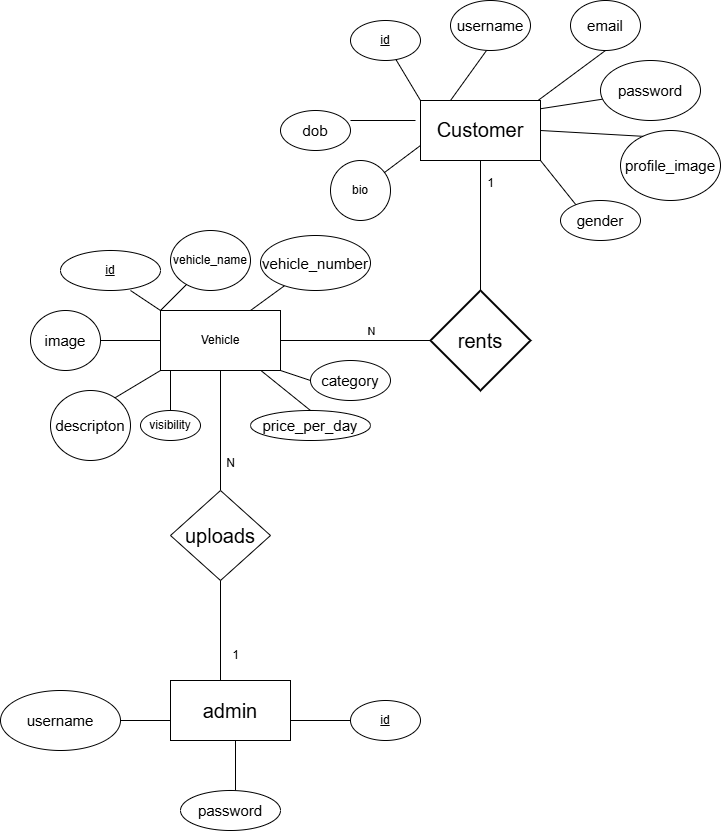

The diagram above was exported from draw.io. Its source (the exported page's mxGraphModel, read from the mxfile embedded in the PNG):
<mxGraphModel dx="1237" dy="637" grid="1" gridSize="10" guides="1" tooltips="1" connect="1" arrows="1" fold="1" page="1" pageScale="1" pageWidth="850" pageHeight="1100" math="0" shadow="0">
  <root>
    <mxCell id="0" />
    <mxCell id="1" parent="0" />
    <mxCell id="VBvJ_i_rg6Q2dHK0po48-5" value="&lt;h2&gt;&lt;span style=&quot;font-weight: normal;&quot;&gt;&lt;font style=&quot;font-size: 20px;&quot; face=&quot;Helvetica&quot;&gt;Customer&lt;/font&gt;&lt;/span&gt;&lt;/h2&gt;" style="rounded=0;whiteSpace=wrap;html=1;align=center;" parent="1" vertex="1">
      <mxGeometry x="440" y="140" width="120" height="60" as="geometry" />
    </mxCell>
    <mxCell id="VBvJ_i_rg6Q2dHK0po48-6" value="" style="endArrow=none;html=1;rounded=0;" parent="1" edge="1">
      <mxGeometry width="50" height="50" relative="1" as="geometry">
        <mxPoint x="440" y="140" as="sourcePoint" />
        <mxPoint x="410" y="90" as="targetPoint" />
      </mxGeometry>
    </mxCell>
    <mxCell id="VBvJ_i_rg6Q2dHK0po48-8" value="" style="endArrow=none;html=1;rounded=0;entryX=0.5;entryY=1;entryDx=0;entryDy=0;" parent="1" target="VBvJ_i_rg6Q2dHK0po48-9" edge="1">
      <mxGeometry width="50" height="50" relative="1" as="geometry">
        <mxPoint x="470" y="140" as="sourcePoint" />
        <mxPoint x="540" y="70" as="targetPoint" />
        <Array as="points">
          <mxPoint x="506" y="90" />
        </Array>
      </mxGeometry>
    </mxCell>
    <mxCell id="VBvJ_i_rg6Q2dHK0po48-9" value="&lt;font style=&quot;font-size: 15px;&quot;&gt;username&lt;/font&gt;" style="ellipse;whiteSpace=wrap;html=1;" parent="1" vertex="1">
      <mxGeometry x="470" y="40" width="80" height="50" as="geometry" />
    </mxCell>
    <mxCell id="VBvJ_i_rg6Q2dHK0po48-11" value="" style="endArrow=none;html=1;rounded=0;entryX=0.5;entryY=1;entryDx=0;entryDy=0;" parent="1" target="VBvJ_i_rg6Q2dHK0po48-12" edge="1">
      <mxGeometry width="50" height="50" relative="1" as="geometry">
        <mxPoint x="557.5" y="140" as="sourcePoint" />
        <mxPoint x="610" y="100" as="targetPoint" />
      </mxGeometry>
    </mxCell>
    <mxCell id="VBvJ_i_rg6Q2dHK0po48-12" value="&lt;font style=&quot;font-size: 15px;&quot;&gt;email&lt;/font&gt;" style="ellipse;whiteSpace=wrap;html=1;" parent="1" vertex="1">
      <mxGeometry x="590" y="40" width="70" height="50" as="geometry" />
    </mxCell>
    <mxCell id="VBvJ_i_rg6Q2dHK0po48-13" value="" style="endArrow=none;html=1;rounded=0;exitX=1.005;exitY=0.136;exitDx=0;exitDy=0;exitPerimeter=0;entryX=0.034;entryY=0.641;entryDx=0;entryDy=0;entryPerimeter=0;" parent="1" edge="1" target="VBvJ_i_rg6Q2dHK0po48-14" source="VBvJ_i_rg6Q2dHK0po48-5">
      <mxGeometry width="50" height="50" relative="1" as="geometry">
        <mxPoint x="560" y="140" as="sourcePoint" />
        <mxPoint x="620" y="140" as="targetPoint" />
      </mxGeometry>
    </mxCell>
    <mxCell id="VBvJ_i_rg6Q2dHK0po48-14" value="&lt;font style=&quot;font-size: 15px;&quot;&gt;password&lt;/font&gt;" style="ellipse;whiteSpace=wrap;html=1;" parent="1" vertex="1">
      <mxGeometry x="620" y="100" width="100" height="60" as="geometry" />
    </mxCell>
    <mxCell id="VBvJ_i_rg6Q2dHK0po48-15" value="" style="endArrow=none;html=1;rounded=0;entryX=1;entryY=0.5;entryDx=0;entryDy=0;exitX=0.285;exitY=0.088;exitDx=0;exitDy=0;exitPerimeter=0;" parent="1" source="VBvJ_i_rg6Q2dHK0po48-16" target="VBvJ_i_rg6Q2dHK0po48-5" edge="1">
      <mxGeometry width="50" height="50" relative="1" as="geometry">
        <mxPoint x="220" y="250" as="sourcePoint" />
        <mxPoint x="340" y="280" as="targetPoint" />
      </mxGeometry>
    </mxCell>
    <mxCell id="VBvJ_i_rg6Q2dHK0po48-16" value="&lt;font style=&quot;font-size: 15px;&quot;&gt;profile_image&lt;/font&gt;" style="ellipse;whiteSpace=wrap;html=1;" parent="1" vertex="1">
      <mxGeometry x="640" y="170" width="100" height="70" as="geometry" />
    </mxCell>
    <mxCell id="VBvJ_i_rg6Q2dHK0po48-17" value="" style="endArrow=none;html=1;rounded=0;" parent="1" edge="1">
      <mxGeometry width="50" height="50" relative="1" as="geometry">
        <mxPoint x="370" y="160" as="sourcePoint" />
        <mxPoint x="435" y="160" as="targetPoint" />
      </mxGeometry>
    </mxCell>
    <mxCell id="VBvJ_i_rg6Q2dHK0po48-19" value="&lt;font style=&quot;font-size: 15px;&quot;&gt;dob&lt;/font&gt;" style="ellipse;whiteSpace=wrap;html=1;" parent="1" vertex="1">
      <mxGeometry x="300" y="150" width="70" height="40" as="geometry" />
    </mxCell>
    <mxCell id="VBvJ_i_rg6Q2dHK0po48-20" value="" style="endArrow=none;html=1;rounded=0;entryX=0;entryY=0.75;entryDx=0;entryDy=0;" parent="1" source="VBvJ_i_rg6Q2dHK0po48-22" target="VBvJ_i_rg6Q2dHK0po48-5" edge="1">
      <mxGeometry width="50" height="50" relative="1" as="geometry">
        <mxPoint x="80" y="260" as="sourcePoint" />
        <mxPoint x="430" y="190" as="targetPoint" />
        <Array as="points">
          <mxPoint x="420" y="200" />
        </Array>
      </mxGeometry>
    </mxCell>
    <mxCell id="VBvJ_i_rg6Q2dHK0po48-22" value="bio" style="ellipse;whiteSpace=wrap;html=1;" parent="1" vertex="1">
      <mxGeometry x="350" y="200" width="60" height="60" as="geometry" />
    </mxCell>
    <mxCell id="VBvJ_i_rg6Q2dHK0po48-26" value="" style="endArrow=none;html=1;rounded=0;" parent="1" edge="1">
      <mxGeometry width="50" height="50" relative="1" as="geometry">
        <mxPoint x="600" y="250" as="sourcePoint" />
        <mxPoint x="560" y="200" as="targetPoint" />
      </mxGeometry>
    </mxCell>
    <mxCell id="VBvJ_i_rg6Q2dHK0po48-28" value="&lt;font style=&quot;font-size: 15px;&quot;&gt;gender&lt;/font&gt;" style="ellipse;whiteSpace=wrap;html=1;" parent="1" vertex="1">
      <mxGeometry x="580" y="240" width="80" height="40" as="geometry" />
    </mxCell>
    <mxCell id="VBvJ_i_rg6Q2dHK0po48-29" value="" style="endArrow=none;html=1;rounded=0;entryX=0.5;entryY=1;entryDx=0;entryDy=0;" parent="1" target="VBvJ_i_rg6Q2dHK0po48-5" edge="1">
      <mxGeometry width="50" height="50" relative="1" as="geometry">
        <mxPoint x="500" y="340" as="sourcePoint" />
        <mxPoint x="480" y="280" as="targetPoint" />
      </mxGeometry>
    </mxCell>
    <mxCell id="VBvJ_i_rg6Q2dHK0po48-30" value="&lt;font style=&quot;font-size: 20px;&quot;&gt;rents&lt;/font&gt;" style="strokeWidth=2;html=1;shape=mxgraph.flowchart.decision;whiteSpace=wrap;" parent="1" vertex="1">
      <mxGeometry x="450" y="330" width="100" height="100" as="geometry" />
    </mxCell>
    <mxCell id="VBvJ_i_rg6Q2dHK0po48-32" value="" style="endArrow=none;html=1;rounded=0;entryX=0;entryY=0.5;entryDx=0;entryDy=0;entryPerimeter=0;" parent="1" target="VBvJ_i_rg6Q2dHK0po48-30" edge="1">
      <mxGeometry width="50" height="50" relative="1" as="geometry">
        <mxPoint x="300" y="380" as="sourcePoint" />
        <mxPoint x="350" y="440" as="targetPoint" />
      </mxGeometry>
    </mxCell>
    <mxCell id="_oaRpxQ0ylCvgkmeTFP9-5" value="N" style="edgeLabel;html=1;align=center;verticalAlign=middle;resizable=0;points=[];" vertex="1" connectable="0" parent="VBvJ_i_rg6Q2dHK0po48-32">
      <mxGeometry x="-0.0533" relative="1" as="geometry">
        <mxPoint x="19" y="-10" as="offset" />
      </mxGeometry>
    </mxCell>
    <mxCell id="VBvJ_i_rg6Q2dHK0po48-33" value="Vehicle" style="rounded=0;whiteSpace=wrap;html=1;" parent="1" vertex="1">
      <mxGeometry x="180" y="350" width="120" height="60" as="geometry" />
    </mxCell>
    <mxCell id="VBvJ_i_rg6Q2dHK0po48-34" value="" style="endArrow=none;html=1;rounded=0;" parent="1" edge="1">
      <mxGeometry width="50" height="50" relative="1" as="geometry">
        <mxPoint x="180" y="350" as="sourcePoint" />
        <mxPoint x="150" y="330" as="targetPoint" />
      </mxGeometry>
    </mxCell>
    <mxCell id="VBvJ_i_rg6Q2dHK0po48-36" value="" style="endArrow=none;html=1;rounded=0;" parent="1" target="VBvJ_i_rg6Q2dHK0po48-37" edge="1">
      <mxGeometry width="50" height="50" relative="1" as="geometry">
        <mxPoint x="180" y="350" as="sourcePoint" />
        <mxPoint x="200" y="300" as="targetPoint" />
      </mxGeometry>
    </mxCell>
    <mxCell id="VBvJ_i_rg6Q2dHK0po48-37" value="vehicle_name" style="ellipse;whiteSpace=wrap;html=1;" parent="1" vertex="1">
      <mxGeometry x="190" y="270" width="80" height="60" as="geometry" />
    </mxCell>
    <mxCell id="VBvJ_i_rg6Q2dHK0po48-39" value="" style="endArrow=none;html=1;rounded=0;" parent="1" target="VBvJ_i_rg6Q2dHK0po48-40" edge="1">
      <mxGeometry width="50" height="50" relative="1" as="geometry">
        <mxPoint x="270" y="350" as="sourcePoint" />
        <mxPoint x="290" y="320" as="targetPoint" />
      </mxGeometry>
    </mxCell>
    <mxCell id="VBvJ_i_rg6Q2dHK0po48-40" value="&lt;font style=&quot;font-size: 15px;&quot;&gt;vehicle_number&lt;/font&gt;" style="ellipse;whiteSpace=wrap;html=1;" parent="1" vertex="1">
      <mxGeometry x="280" y="275" width="110" height="55" as="geometry" />
    </mxCell>
    <mxCell id="VBvJ_i_rg6Q2dHK0po48-41" value="" style="endArrow=none;html=1;rounded=0;exitX=0;exitY=0.5;exitDx=0;exitDy=0;" parent="1" source="VBvJ_i_rg6Q2dHK0po48-43" edge="1">
      <mxGeometry width="50" height="50" relative="1" as="geometry">
        <mxPoint x="310" y="440" as="sourcePoint" />
        <mxPoint x="300" y="410" as="targetPoint" />
      </mxGeometry>
    </mxCell>
    <mxCell id="VBvJ_i_rg6Q2dHK0po48-43" value="&lt;font style=&quot;font-size: 15px;&quot;&gt;category&lt;/font&gt;" style="ellipse;whiteSpace=wrap;html=1;" parent="1" vertex="1">
      <mxGeometry x="330" y="400" width="80" height="40" as="geometry" />
    </mxCell>
    <mxCell id="VBvJ_i_rg6Q2dHK0po48-44" value="" style="endArrow=none;html=1;rounded=0;exitX=0.5;exitY=0;exitDx=0;exitDy=0;entryX=0.839;entryY=1.004;entryDx=0;entryDy=0;entryPerimeter=0;" parent="1" source="VBvJ_i_rg6Q2dHK0po48-46" edge="1" target="VBvJ_i_rg6Q2dHK0po48-33">
      <mxGeometry width="50" height="50" relative="1" as="geometry">
        <mxPoint x="290" y="450" as="sourcePoint" />
        <mxPoint x="300" y="410" as="targetPoint" />
      </mxGeometry>
    </mxCell>
    <mxCell id="VBvJ_i_rg6Q2dHK0po48-46" value="&lt;font style=&quot;font-size: 15px;&quot;&gt;price_per_day&lt;/font&gt;" style="ellipse;whiteSpace=wrap;html=1;" parent="1" vertex="1">
      <mxGeometry x="270" y="450" width="120" height="30" as="geometry" />
    </mxCell>
    <mxCell id="VBvJ_i_rg6Q2dHK0po48-47" value="" style="endArrow=none;html=1;rounded=0;" parent="1" edge="1">
      <mxGeometry width="50" height="50" relative="1" as="geometry">
        <mxPoint x="120" y="380" as="sourcePoint" />
        <mxPoint x="180" y="380" as="targetPoint" />
      </mxGeometry>
    </mxCell>
    <mxCell id="VBvJ_i_rg6Q2dHK0po48-49" value="&lt;font style=&quot;font-size: 15px;&quot;&gt;image&lt;/font&gt;" style="ellipse;whiteSpace=wrap;html=1;" parent="1" vertex="1">
      <mxGeometry x="50" y="350" width="70" height="60" as="geometry" />
    </mxCell>
    <mxCell id="VBvJ_i_rg6Q2dHK0po48-50" value="" style="endArrow=none;html=1;rounded=0;exitX=0.75;exitY=0.143;exitDx=0;exitDy=0;exitPerimeter=0;" parent="1" source="VBvJ_i_rg6Q2dHK0po48-51" edge="1">
      <mxGeometry width="50" height="50" relative="1" as="geometry">
        <mxPoint x="130" y="460" as="sourcePoint" />
        <mxPoint x="180" y="410" as="targetPoint" />
      </mxGeometry>
    </mxCell>
    <mxCell id="VBvJ_i_rg6Q2dHK0po48-51" value="&lt;font style=&quot;font-size: 15px;&quot;&gt;descripton&lt;/font&gt;" style="ellipse;whiteSpace=wrap;html=1;" parent="1" vertex="1">
      <mxGeometry x="70" y="430" width="80" height="70" as="geometry" />
    </mxCell>
    <mxCell id="VBvJ_i_rg6Q2dHK0po48-52" value="" style="endArrow=none;html=1;rounded=0;" parent="1" edge="1">
      <mxGeometry width="50" height="50" relative="1" as="geometry">
        <mxPoint x="240" y="530" as="sourcePoint" />
        <mxPoint x="240" y="410" as="targetPoint" />
      </mxGeometry>
    </mxCell>
    <mxCell id="VBvJ_i_rg6Q2dHK0po48-53" value="&lt;font style=&quot;font-size: 20px;&quot;&gt;uploads&lt;/font&gt;" style="rhombus;whiteSpace=wrap;html=1;" parent="1" vertex="1">
      <mxGeometry x="190" y="530" width="100" height="90" as="geometry" />
    </mxCell>
    <mxCell id="VBvJ_i_rg6Q2dHK0po48-54" value="" style="endArrow=none;html=1;rounded=0;" parent="1" edge="1">
      <mxGeometry width="50" height="50" relative="1" as="geometry">
        <mxPoint x="240" y="720" as="sourcePoint" />
        <mxPoint x="240" y="620" as="targetPoint" />
      </mxGeometry>
    </mxCell>
    <mxCell id="VBvJ_i_rg6Q2dHK0po48-55" value="&lt;font style=&quot;font-size: 20px;&quot;&gt;admin&lt;/font&gt;" style="rounded=0;whiteSpace=wrap;html=1;" parent="1" vertex="1">
      <mxGeometry x="190" y="720" width="120" height="60" as="geometry" />
    </mxCell>
    <mxCell id="VBvJ_i_rg6Q2dHK0po48-56" value="" style="endArrow=none;html=1;rounded=0;" parent="1" edge="1">
      <mxGeometry width="50" height="50" relative="1" as="geometry">
        <mxPoint x="310" y="760" as="sourcePoint" />
        <mxPoint x="380" y="760" as="targetPoint" />
      </mxGeometry>
    </mxCell>
    <mxCell id="VBvJ_i_rg6Q2dHK0po48-59" value="" style="endArrow=none;html=1;rounded=0;" parent="1" edge="1">
      <mxGeometry width="50" height="50" relative="1" as="geometry">
        <mxPoint x="120" y="760" as="sourcePoint" />
        <mxPoint x="190" y="760" as="targetPoint" />
      </mxGeometry>
    </mxCell>
    <mxCell id="VBvJ_i_rg6Q2dHK0po48-60" value="&lt;font style=&quot;font-size: 15px;&quot;&gt;username&lt;/font&gt;" style="ellipse;whiteSpace=wrap;html=1;" parent="1" vertex="1">
      <mxGeometry x="20" y="730" width="120" height="60" as="geometry" />
    </mxCell>
    <mxCell id="VBvJ_i_rg6Q2dHK0po48-61" value="" style="endArrow=none;html=1;rounded=0;" parent="1" edge="1">
      <mxGeometry width="50" height="50" relative="1" as="geometry">
        <mxPoint x="255" y="830" as="sourcePoint" />
        <mxPoint x="255" y="780" as="targetPoint" />
      </mxGeometry>
    </mxCell>
    <mxCell id="VBvJ_i_rg6Q2dHK0po48-62" value="&lt;font style=&quot;font-size: 15px;&quot;&gt;password&lt;/font&gt;" style="ellipse;whiteSpace=wrap;html=1;" parent="1" vertex="1">
      <mxGeometry x="200" y="830" width="100" height="40" as="geometry" />
    </mxCell>
    <mxCell id="HfoXZ1tPHKB0PRUSgB32-1" value="id" style="ellipse;whiteSpace=wrap;html=1;align=center;fontStyle=4;" parent="1" vertex="1">
      <mxGeometry x="80" y="290" width="100" height="40" as="geometry" />
    </mxCell>
    <mxCell id="HfoXZ1tPHKB0PRUSgB32-2" value="id" style="ellipse;whiteSpace=wrap;html=1;align=center;fontStyle=4;" parent="1" vertex="1">
      <mxGeometry x="370" y="740" width="70" height="40" as="geometry" />
    </mxCell>
    <mxCell id="HfoXZ1tPHKB0PRUSgB32-3" value="id" style="ellipse;whiteSpace=wrap;html=1;align=center;fontStyle=4;" parent="1" vertex="1">
      <mxGeometry x="370" y="60" width="70" height="40" as="geometry" />
    </mxCell>
    <mxCell id="_oaRpxQ0ylCvgkmeTFP9-2" value="visibility" style="ellipse;whiteSpace=wrap;html=1;" vertex="1" parent="1">
      <mxGeometry x="160" y="450" width="60" height="30" as="geometry" />
    </mxCell>
    <mxCell id="_oaRpxQ0ylCvgkmeTFP9-3" style="edgeStyle=orthogonalEdgeStyle;rounded=0;orthogonalLoop=1;jettySize=auto;html=1;exitX=0.5;exitY=0;exitDx=0;exitDy=0;entryX=0.082;entryY=0.996;entryDx=0;entryDy=0;entryPerimeter=0;endArrow=none;startFill=0;" edge="1" parent="1" source="_oaRpxQ0ylCvgkmeTFP9-2" target="VBvJ_i_rg6Q2dHK0po48-33">
      <mxGeometry relative="1" as="geometry">
        <Array as="points">
          <mxPoint x="190" y="410" />
        </Array>
      </mxGeometry>
    </mxCell>
    <mxCell id="_oaRpxQ0ylCvgkmeTFP9-4" value="1" style="text;html=1;align=center;verticalAlign=middle;resizable=0;points=[];autosize=1;strokeColor=none;fillColor=none;" vertex="1" parent="1">
      <mxGeometry x="495" y="208" width="30" height="30" as="geometry" />
    </mxCell>
    <mxCell id="_oaRpxQ0ylCvgkmeTFP9-6" value="N" style="text;html=1;align=center;verticalAlign=middle;resizable=0;points=[];autosize=1;strokeColor=none;fillColor=none;" vertex="1" parent="1">
      <mxGeometry x="235" y="488" width="30" height="30" as="geometry" />
    </mxCell>
    <mxCell id="_oaRpxQ0ylCvgkmeTFP9-7" value="1" style="text;html=1;align=center;verticalAlign=middle;resizable=0;points=[];autosize=1;strokeColor=none;fillColor=none;" vertex="1" parent="1">
      <mxGeometry x="240" y="680" width="30" height="30" as="geometry" />
    </mxCell>
  </root>
</mxGraphModel>